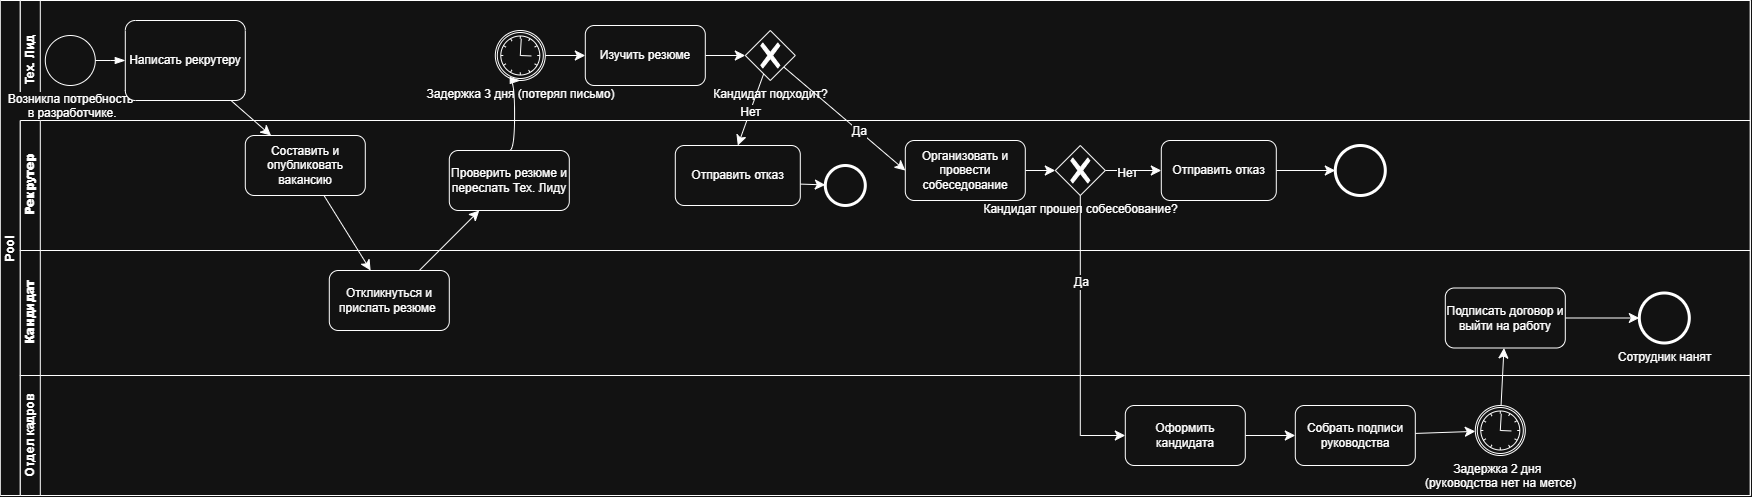

The diagram above was exported from draw.io. Its source (the exported page's mxGraphModel, read from the mxfile embedded in the PNG):
<mxGraphModel dx="2042" dy="768" grid="1" gridSize="10" guides="1" tooltips="1" connect="1" arrows="1" fold="1" page="1" pageScale="1" pageWidth="827" pageHeight="1169" math="0" shadow="0">
  <root>
    <mxCell id="0" />
    <mxCell id="1" parent="0" />
    <mxCell id="JRAqT6rdamHDUV6zMjxe-2" parent="1" style="swimlane;html=1;childLayout=stackLayout;resizeParent=1;resizeParentMax=0;horizontal=0;startSize=20;horizontalStack=0;whiteSpace=wrap;" value="Pool" vertex="1">
      <mxGeometry height="495" width="1750" x="-35" y="340" as="geometry">
        <mxRectangle height="50" width="40" x="-35" y="340" as="alternateBounds" />
      </mxGeometry>
    </mxCell>
    <mxCell id="JRAqT6rdamHDUV6zMjxe-3" parent="JRAqT6rdamHDUV6zMjxe-2" style="swimlane;html=1;startSize=20;horizontal=0;" value="Тех. Лид" vertex="1">
      <mxGeometry height="120" width="1730" x="20" as="geometry" />
    </mxCell>
    <mxCell id="JRAqT6rdamHDUV6zMjxe-13" parent="JRAqT6rdamHDUV6zMjxe-3" style="points=[[0.145,0.145,0],[0.5,0,0],[0.855,0.145,0],[1,0.5,0],[0.855,0.855,0],[0.5,1,0],[0.145,0.855,0],[0,0.5,0]];shape=mxgraph.bpmn.event;html=1;verticalLabelPosition=bottom;labelBackgroundColor=#ffffff;verticalAlign=top;align=center;perimeter=ellipsePerimeter;outlineConnect=0;aspect=fixed;outline=standard;symbol=general;" value="Возникла потребность&lt;div&gt;&amp;nbsp;в разработчике.&lt;/div&gt;" vertex="1">
      <mxGeometry height="50" width="50" x="25" y="35" as="geometry" />
    </mxCell>
    <mxCell id="JRAqT6rdamHDUV6zMjxe-14" parent="JRAqT6rdamHDUV6zMjxe-3" style="points=[[0.25,0,0],[0.5,0,0],[0.75,0,0],[1,0.25,0],[1,0.5,0],[1,0.75,0],[0.75,1,0],[0.5,1,0],[0.25,1,0],[0,0.75,0],[0,0.5,0],[0,0.25,0]];shape=mxgraph.bpmn.task2;whiteSpace=wrap;rectStyle=rounded;size=10;html=1;container=1;expand=0;collapsible=0;taskMarker=abstract;" value="Написать рекрутеру" vertex="1">
      <mxGeometry height="80" width="120" x="105" y="20" as="geometry" />
    </mxCell>
    <mxCell id="JRAqT6rdamHDUV6zMjxe-17" edge="1" parent="JRAqT6rdamHDUV6zMjxe-3" source="JRAqT6rdamHDUV6zMjxe-13" style="edgeStyle=elbowEdgeStyle;fontSize=12;html=1;endArrow=blockThin;endFill=1;rounded=0;startSize=8;endSize=8;curved=1;entryX=0;entryY=0.5;entryDx=0;entryDy=0;entryPerimeter=0;" target="JRAqT6rdamHDUV6zMjxe-14" value="">
      <mxGeometry relative="1" width="160" as="geometry">
        <mxPoint x="195" y="300" as="sourcePoint" />
        <mxPoint x="355" y="300" as="targetPoint" />
      </mxGeometry>
    </mxCell>
    <mxCell id="JRAqT6rdamHDUV6zMjxe-27" edge="1" parent="JRAqT6rdamHDUV6zMjxe-3" source="JRAqT6rdamHDUV6zMjxe-24" style="edgeStyle=none;curved=1;rounded=0;orthogonalLoop=1;jettySize=auto;html=1;fontSize=12;startSize=8;endSize=8;entryX=0;entryY=0.5;entryDx=0;entryDy=0;" target="JRAqT6rdamHDUV6zMjxe-58" value="">
      <mxGeometry relative="1" as="geometry">
        <mxPoint x="750" y="60" as="targetPoint" />
      </mxGeometry>
    </mxCell>
    <mxCell id="JRAqT6rdamHDUV6zMjxe-24" parent="JRAqT6rdamHDUV6zMjxe-3" style="points=[[0.145,0.145,0],[0.5,0,0],[0.855,0.145,0],[1,0.5,0],[0.855,0.855,0],[0.5,1,0],[0.145,0.855,0],[0,0.5,0]];shape=mxgraph.bpmn.event;html=1;verticalLabelPosition=bottom;labelBackgroundColor=#ffffff;verticalAlign=top;align=center;perimeter=ellipsePerimeter;outlineConnect=0;aspect=fixed;outline=catching;symbol=timer;" value="Задержка 3 дня (потерял письмо)" vertex="1">
      <mxGeometry height="50" width="50" x="475" y="30" as="geometry" />
    </mxCell>
    <mxCell id="JRAqT6rdamHDUV6zMjxe-28" parent="JRAqT6rdamHDUV6zMjxe-3" style="points=[[0.25,0.25,0],[0.5,0,0],[0.75,0.25,0],[1,0.5,0],[0.75,0.75,0],[0.5,1,0],[0.25,0.75,0],[0,0.5,0]];shape=mxgraph.bpmn.gateway2;html=1;verticalLabelPosition=bottom;labelBackgroundColor=#ffffff;verticalAlign=top;align=center;perimeter=rhombusPerimeter;outlineConnect=0;outline=none;symbol=none;gwType=exclusive;" value="Кандидат подходит?" vertex="1">
      <mxGeometry height="50" width="50" x="725" y="30" as="geometry" />
    </mxCell>
    <mxCell id="JRAqT6rdamHDUV6zMjxe-59" edge="1" parent="JRAqT6rdamHDUV6zMjxe-3" source="JRAqT6rdamHDUV6zMjxe-58" style="edgeStyle=none;curved=1;rounded=0;orthogonalLoop=1;jettySize=auto;html=1;fontSize=12;startSize=8;endSize=8;" target="JRAqT6rdamHDUV6zMjxe-28" value="">
      <mxGeometry relative="1" as="geometry" />
    </mxCell>
    <mxCell id="JRAqT6rdamHDUV6zMjxe-58" parent="JRAqT6rdamHDUV6zMjxe-3" style="rounded=1;whiteSpace=wrap;html=1;" value="Изучить резюме" vertex="1">
      <mxGeometry height="60" width="120" x="565" y="25" as="geometry" />
    </mxCell>
    <mxCell id="JRAqT6rdamHDUV6zMjxe-4" parent="JRAqT6rdamHDUV6zMjxe-2" style="swimlane;html=1;startSize=20;horizontal=0;" value="&lt;b data-path-to-node=&quot;11,1,0&quot; data-index-in-node=&quot;0&quot;&gt;Рекрутер&lt;/b&gt;" vertex="1">
      <mxGeometry height="130" width="1730" x="20" y="120" as="geometry" />
    </mxCell>
    <mxCell id="JRAqT6rdamHDUV6zMjxe-18" parent="JRAqT6rdamHDUV6zMjxe-4" style="rounded=1;whiteSpace=wrap;html=1;" value="Составить и опубликовать вакансию" vertex="1">
      <mxGeometry height="60" width="120" x="225" y="15" as="geometry" />
    </mxCell>
    <mxCell id="JRAqT6rdamHDUV6zMjxe-22" parent="JRAqT6rdamHDUV6zMjxe-4" style="whiteSpace=wrap;html=1;rounded=1;" value="Проверить резюме и переслать Тех. Лиду" vertex="1">
      <mxGeometry height="60" width="120" x="429" y="30" as="geometry" />
    </mxCell>
    <mxCell id="JRAqT6rdamHDUV6zMjxe-45" edge="1" parent="JRAqT6rdamHDUV6zMjxe-4" source="JRAqT6rdamHDUV6zMjxe-62" style="edgeStyle=none;curved=1;rounded=0;orthogonalLoop=1;jettySize=auto;html=1;fontSize=12;startSize=8;endSize=8;exitX=1;exitY=0.5;exitDx=0;exitDy=0;" target="JRAqT6rdamHDUV6zMjxe-44" value="">
      <mxGeometry relative="1" as="geometry">
        <mxPoint x="1115" y="54.40000000000009" as="sourcePoint" />
      </mxGeometry>
    </mxCell>
    <mxCell id="JRAqT6rdamHDUV6zMjxe-44" parent="JRAqT6rdamHDUV6zMjxe-4" style="points=[[0.25,0.25,0],[0.5,0,0],[0.75,0.25,0],[1,0.5,0],[0.75,0.75,0],[0.5,1,0],[0.25,0.75,0],[0,0.5,0]];shape=mxgraph.bpmn.gateway2;html=1;verticalLabelPosition=bottom;labelBackgroundColor=#ffffff;verticalAlign=top;align=center;perimeter=rhombusPerimeter;outlineConnect=0;outline=none;symbol=none;gwType=exclusive;" value="Кандидат прошел собесебование?" vertex="1">
      <mxGeometry height="50" width="50" x="1035" y="25" as="geometry" />
    </mxCell>
    <mxCell id="JRAqT6rdamHDUV6zMjxe-40" parent="JRAqT6rdamHDUV6zMjxe-4" style="points=[[0.145,0.145,0],[0.5,0,0],[0.855,0.145,0],[1,0.5,0],[0.855,0.855,0],[0.5,1,0],[0.145,0.855,0],[0,0.5,0]];shape=mxgraph.bpmn.event;html=1;verticalLabelPosition=bottom;labelBackgroundColor=#ffffff;verticalAlign=top;align=center;perimeter=ellipsePerimeter;outlineConnect=0;aspect=fixed;outline=end;symbol=terminate2;" value="" vertex="1">
      <mxGeometry height="40" width="40" x="805" y="45" as="geometry" />
    </mxCell>
    <mxCell id="JRAqT6rdamHDUV6zMjxe-41" edge="1" parent="JRAqT6rdamHDUV6zMjxe-4" source="JRAqT6rdamHDUV6zMjxe-61" style="edgeStyle=none;curved=1;rounded=0;orthogonalLoop=1;jettySize=auto;html=1;fontSize=12;startSize=8;endSize=8;exitX=1.001;exitY=0.643;exitDx=0;exitDy=0;exitPerimeter=0;" target="JRAqT6rdamHDUV6zMjxe-40" value="">
      <mxGeometry relative="1" as="geometry">
        <mxPoint x="830" y="40" as="sourcePoint" />
      </mxGeometry>
    </mxCell>
    <mxCell id="JRAqT6rdamHDUV6zMjxe-61" parent="JRAqT6rdamHDUV6zMjxe-4" style="rounded=1;whiteSpace=wrap;html=1;" value="Отправить отказ" vertex="1">
      <mxGeometry height="60" width="125" x="655" y="25" as="geometry" />
    </mxCell>
    <mxCell id="JRAqT6rdamHDUV6zMjxe-62" parent="JRAqT6rdamHDUV6zMjxe-4" style="rounded=1;whiteSpace=wrap;html=1;" value="Организовать и провести собеседование" vertex="1">
      <mxGeometry height="60" width="120" x="885" y="20" as="geometry" />
    </mxCell>
    <mxCell id="JRAqT6rdamHDUV6zMjxe-63" parent="JRAqT6rdamHDUV6zMjxe-4" style="rounded=1;whiteSpace=wrap;html=1;" value="Отправить отказ" vertex="1">
      <mxGeometry height="60" width="115" x="1141" y="20" as="geometry" />
    </mxCell>
    <mxCell id="JRAqT6rdamHDUV6zMjxe-47" parent="JRAqT6rdamHDUV6zMjxe-4" style="points=[[0.145,0.145,0],[0.5,0,0],[0.855,0.145,0],[1,0.5,0],[0.855,0.855,0],[0.5,1,0],[0.145,0.855,0],[0,0.5,0]];shape=mxgraph.bpmn.event;html=1;verticalLabelPosition=bottom;labelBackgroundColor=#ffffff;verticalAlign=top;align=center;perimeter=ellipsePerimeter;outlineConnect=0;aspect=fixed;outline=end;symbol=terminate2;" value="" vertex="1">
      <mxGeometry height="50" width="50" x="1315" y="25" as="geometry" />
    </mxCell>
    <mxCell id="JRAqT6rdamHDUV6zMjxe-48" edge="1" parent="JRAqT6rdamHDUV6zMjxe-4" source="JRAqT6rdamHDUV6zMjxe-63" style="edgeStyle=none;curved=1;rounded=0;orthogonalLoop=1;jettySize=auto;html=1;fontSize=12;startSize=8;endSize=8;exitX=1;exitY=0.5;exitDx=0;exitDy=0;" target="JRAqT6rdamHDUV6zMjxe-47" value="">
      <mxGeometry relative="1" as="geometry">
        <mxPoint x="1120" y="157.69230769230762" as="sourcePoint" />
      </mxGeometry>
    </mxCell>
    <mxCell id="JRAqT6rdamHDUV6zMjxe-49" edge="1" parent="JRAqT6rdamHDUV6zMjxe-4" source="JRAqT6rdamHDUV6zMjxe-44" style="edgeStyle=none;curved=1;rounded=0;orthogonalLoop=1;jettySize=auto;html=1;fontSize=12;startSize=8;endSize=8;entryX=0;entryY=0.5;entryDx=0;entryDy=0;" target="JRAqT6rdamHDUV6zMjxe-63" value="">
      <mxGeometry relative="1" as="geometry">
        <mxPoint x="1180" y="130" as="targetPoint" />
      </mxGeometry>
    </mxCell>
    <mxCell id="JRAqT6rdamHDUV6zMjxe-65" connectable="0" parent="JRAqT6rdamHDUV6zMjxe-49" style="edgeLabel;html=1;align=center;verticalAlign=middle;resizable=0;points=[];fontSize=12;" value="Нет" vertex="1">
      <mxGeometry relative="1" x="-0.2321" y="-2" as="geometry">
        <mxPoint as="offset" />
      </mxGeometry>
    </mxCell>
    <mxCell id="JRAqT6rdamHDUV6zMjxe-5" parent="JRAqT6rdamHDUV6zMjxe-2" style="swimlane;html=1;startSize=20;horizontal=0;" value="&lt;b data-path-to-node=&quot;11,2,0&quot; data-index-in-node=&quot;0&quot;&gt;Кандидат&lt;/b&gt;" vertex="1">
      <mxGeometry height="125" width="1730" x="20" y="250" as="geometry" />
    </mxCell>
    <mxCell id="JRAqT6rdamHDUV6zMjxe-20" parent="JRAqT6rdamHDUV6zMjxe-5" style="whiteSpace=wrap;html=1;rounded=1;" value="Откликнуться и прислать резюме&amp;nbsp;" vertex="1">
      <mxGeometry height="60" width="120" x="309" y="20" as="geometry" />
    </mxCell>
    <mxCell id="JRAqT6rdamHDUV6zMjxe-57" edge="1" parent="JRAqT6rdamHDUV6zMjxe-5" source="JRAqT6rdamHDUV6zMjxe-54" style="edgeStyle=none;curved=1;rounded=0;orthogonalLoop=1;jettySize=auto;html=1;fontSize=12;startSize=8;endSize=8;" target="JRAqT6rdamHDUV6zMjxe-56" value="">
      <mxGeometry relative="1" as="geometry" />
    </mxCell>
    <mxCell id="JRAqT6rdamHDUV6zMjxe-54" parent="JRAqT6rdamHDUV6zMjxe-5" style="rounded=1;whiteSpace=wrap;html=1;" value="Подписать договор и выйти на работу" vertex="1">
      <mxGeometry height="60" width="120" x="1425" y="37.5" as="geometry" />
    </mxCell>
    <mxCell id="JRAqT6rdamHDUV6zMjxe-56" parent="JRAqT6rdamHDUV6zMjxe-5" style="points=[[0.145,0.145,0],[0.5,0,0],[0.855,0.145,0],[1,0.5,0],[0.855,0.855,0],[0.5,1,0],[0.145,0.855,0],[0,0.5,0]];shape=mxgraph.bpmn.event;html=1;verticalLabelPosition=bottom;labelBackgroundColor=#ffffff;verticalAlign=top;align=center;perimeter=ellipsePerimeter;outlineConnect=0;aspect=fixed;outline=end;symbol=terminate2;" value="Сотрудник нанят" vertex="1">
      <mxGeometry height="50" width="50" x="1619" y="42.5" as="geometry" />
    </mxCell>
    <mxCell id="JRAqT6rdamHDUV6zMjxe-12" parent="JRAqT6rdamHDUV6zMjxe-2" style="swimlane;html=1;startSize=20;horizontal=0;" value="Отдел кадров" vertex="1">
      <mxGeometry height="120" width="1730" x="20" y="375" as="geometry" />
    </mxCell>
    <mxCell id="JRAqT6rdamHDUV6zMjxe-70" edge="1" parent="JRAqT6rdamHDUV6zMjxe-12" source="JRAqT6rdamHDUV6zMjxe-42" style="edgeStyle=none;curved=1;rounded=0;orthogonalLoop=1;jettySize=auto;html=1;fontSize=12;startSize=8;endSize=8;" target="JRAqT6rdamHDUV6zMjxe-68" value="">
      <mxGeometry relative="1" as="geometry" />
    </mxCell>
    <mxCell id="JRAqT6rdamHDUV6zMjxe-42" parent="JRAqT6rdamHDUV6zMjxe-12" style="whiteSpace=wrap;html=1;rounded=1;" value="Оформить кандидата" vertex="1">
      <mxGeometry height="60" width="120" x="1105" y="30" as="geometry" />
    </mxCell>
    <mxCell id="JRAqT6rdamHDUV6zMjxe-71" edge="1" parent="JRAqT6rdamHDUV6zMjxe-12" source="JRAqT6rdamHDUV6zMjxe-68" style="edgeStyle=none;curved=1;rounded=0;orthogonalLoop=1;jettySize=auto;html=1;fontSize=12;startSize=8;endSize=8;" target="JRAqT6rdamHDUV6zMjxe-69" value="">
      <mxGeometry relative="1" as="geometry" />
    </mxCell>
    <mxCell id="JRAqT6rdamHDUV6zMjxe-68" parent="JRAqT6rdamHDUV6zMjxe-12" style="rounded=1;whiteSpace=wrap;html=1;" value="Собрать подписи руководства" vertex="1">
      <mxGeometry height="60" width="120" x="1275" y="30" as="geometry" />
    </mxCell>
    <mxCell id="JRAqT6rdamHDUV6zMjxe-69" parent="JRAqT6rdamHDUV6zMjxe-12" style="points=[[0.145,0.145,0],[0.5,0,0],[0.855,0.145,0],[1,0.5,0],[0.855,0.855,0],[0.5,1,0],[0.145,0.855,0],[0,0.5,0]];shape=mxgraph.bpmn.event;html=1;verticalLabelPosition=bottom;labelBackgroundColor=#ffffff;verticalAlign=top;align=center;perimeter=ellipsePerimeter;outlineConnect=0;aspect=fixed;outline=catching;symbol=timer;" value="Задержка 2 дня&amp;nbsp;&amp;nbsp;&lt;div&gt;(руководства нет на метсе)&lt;/div&gt;" vertex="1">
      <mxGeometry height="50" width="50" x="1455" y="30" as="geometry" />
    </mxCell>
    <mxCell id="JRAqT6rdamHDUV6zMjxe-19" edge="1" parent="JRAqT6rdamHDUV6zMjxe-2" source="JRAqT6rdamHDUV6zMjxe-14" style="edgeStyle=none;curved=1;rounded=0;orthogonalLoop=1;jettySize=auto;html=1;fontSize=12;startSize=8;endSize=8;" target="JRAqT6rdamHDUV6zMjxe-18" value="">
      <mxGeometry relative="1" as="geometry" />
    </mxCell>
    <mxCell id="JRAqT6rdamHDUV6zMjxe-21" edge="1" parent="JRAqT6rdamHDUV6zMjxe-2" source="JRAqT6rdamHDUV6zMjxe-18" style="edgeStyle=none;curved=1;rounded=0;orthogonalLoop=1;jettySize=auto;html=1;fontSize=12;startSize=8;endSize=8;" target="JRAqT6rdamHDUV6zMjxe-20" value="">
      <mxGeometry relative="1" as="geometry" />
    </mxCell>
    <mxCell id="JRAqT6rdamHDUV6zMjxe-23" edge="1" parent="JRAqT6rdamHDUV6zMjxe-2" source="JRAqT6rdamHDUV6zMjxe-20" style="edgeStyle=none;curved=1;rounded=0;orthogonalLoop=1;jettySize=auto;html=1;fontSize=12;startSize=8;endSize=8;" target="JRAqT6rdamHDUV6zMjxe-22" value="">
      <mxGeometry relative="1" as="geometry" />
    </mxCell>
    <mxCell id="JRAqT6rdamHDUV6zMjxe-25" edge="1" parent="JRAqT6rdamHDUV6zMjxe-2" source="JRAqT6rdamHDUV6zMjxe-22" style="edgeStyle=elbowEdgeStyle;fontSize=12;html=1;endArrow=blockThin;endFill=1;rounded=0;startSize=8;endSize=8;curved=1;exitX=0.5;exitY=0;exitDx=0;exitDy=0;entryX=0.5;entryY=1;entryDx=0;entryDy=0;entryPerimeter=0;" target="JRAqT6rdamHDUV6zMjxe-24" value="">
      <mxGeometry relative="1" width="160" as="geometry">
        <mxPoint x="325" y="290" as="sourcePoint" />
        <mxPoint x="485" y="290" as="targetPoint" />
      </mxGeometry>
    </mxCell>
    <mxCell id="JRAqT6rdamHDUV6zMjxe-33" edge="1" parent="JRAqT6rdamHDUV6zMjxe-2" source="JRAqT6rdamHDUV6zMjxe-28" style="edgeStyle=none;curved=1;rounded=0;orthogonalLoop=1;jettySize=auto;html=1;fontSize=12;startSize=8;endSize=8;entryX=0;entryY=0.5;entryDx=0;entryDy=0;" target="JRAqT6rdamHDUV6zMjxe-62" value="">
      <mxGeometry relative="1" as="geometry">
        <mxPoint x="1025.5" y="130" as="targetPoint" />
      </mxGeometry>
    </mxCell>
    <mxCell id="JRAqT6rdamHDUV6zMjxe-36" connectable="0" parent="JRAqT6rdamHDUV6zMjxe-33" style="edgeLabel;html=1;align=center;verticalAlign=middle;resizable=0;points=[];fontSize=12;" value="Да" vertex="1">
      <mxGeometry relative="1" x="0.2317" as="geometry">
        <mxPoint as="offset" />
      </mxGeometry>
    </mxCell>
    <mxCell id="JRAqT6rdamHDUV6zMjxe-35" edge="1" parent="JRAqT6rdamHDUV6zMjxe-2" source="JRAqT6rdamHDUV6zMjxe-28" style="edgeStyle=none;curved=1;rounded=0;orthogonalLoop=1;jettySize=auto;html=1;fontSize=12;startSize=8;endSize=8;entryX=0.5;entryY=0;entryDx=0;entryDy=0;" target="JRAqT6rdamHDUV6zMjxe-61" value="">
      <mxGeometry relative="1" as="geometry">
        <mxPoint x="910" y="130" as="targetPoint" />
      </mxGeometry>
    </mxCell>
    <mxCell id="JRAqT6rdamHDUV6zMjxe-37" connectable="0" parent="JRAqT6rdamHDUV6zMjxe-35" style="edgeLabel;html=1;align=center;verticalAlign=middle;resizable=0;points=[];fontSize=12;" value="Нет" vertex="1">
      <mxGeometry relative="1" x="0.0613" as="geometry">
        <mxPoint as="offset" />
      </mxGeometry>
    </mxCell>
    <mxCell id="JRAqT6rdamHDUV6zMjxe-66" edge="1" parent="JRAqT6rdamHDUV6zMjxe-2" source="JRAqT6rdamHDUV6zMjxe-44" style="endArrow=classic;html=1;rounded=0;fontSize=12;startSize=8;endSize=8;exitX=0.5;exitY=1;exitDx=0;exitDy=0;exitPerimeter=0;entryX=0;entryY=0.5;entryDx=0;entryDy=0;edgeStyle=orthogonalEdgeStyle;" target="JRAqT6rdamHDUV6zMjxe-42" value="">
      <mxGeometry height="50" relative="1" width="50" as="geometry">
        <mxPoint x="1215" y="310" as="sourcePoint" />
        <mxPoint x="1265" y="260" as="targetPoint" />
      </mxGeometry>
    </mxCell>
    <mxCell id="JRAqT6rdamHDUV6zMjxe-67" connectable="0" parent="JRAqT6rdamHDUV6zMjxe-66" style="edgeLabel;html=1;align=center;verticalAlign=middle;resizable=0;points=[];fontSize=12;" value="Да" vertex="1">
      <mxGeometry relative="1" x="-0.3927" y="1" as="geometry">
        <mxPoint as="offset" />
      </mxGeometry>
    </mxCell>
    <mxCell id="JRAqT6rdamHDUV6zMjxe-72" edge="1" parent="JRAqT6rdamHDUV6zMjxe-2" source="JRAqT6rdamHDUV6zMjxe-69" style="edgeStyle=none;curved=1;rounded=0;orthogonalLoop=1;jettySize=auto;html=1;fontSize=12;startSize=8;endSize=8;" target="JRAqT6rdamHDUV6zMjxe-54" value="">
      <mxGeometry relative="1" as="geometry" />
    </mxCell>
  </root>
</mxGraphModel>